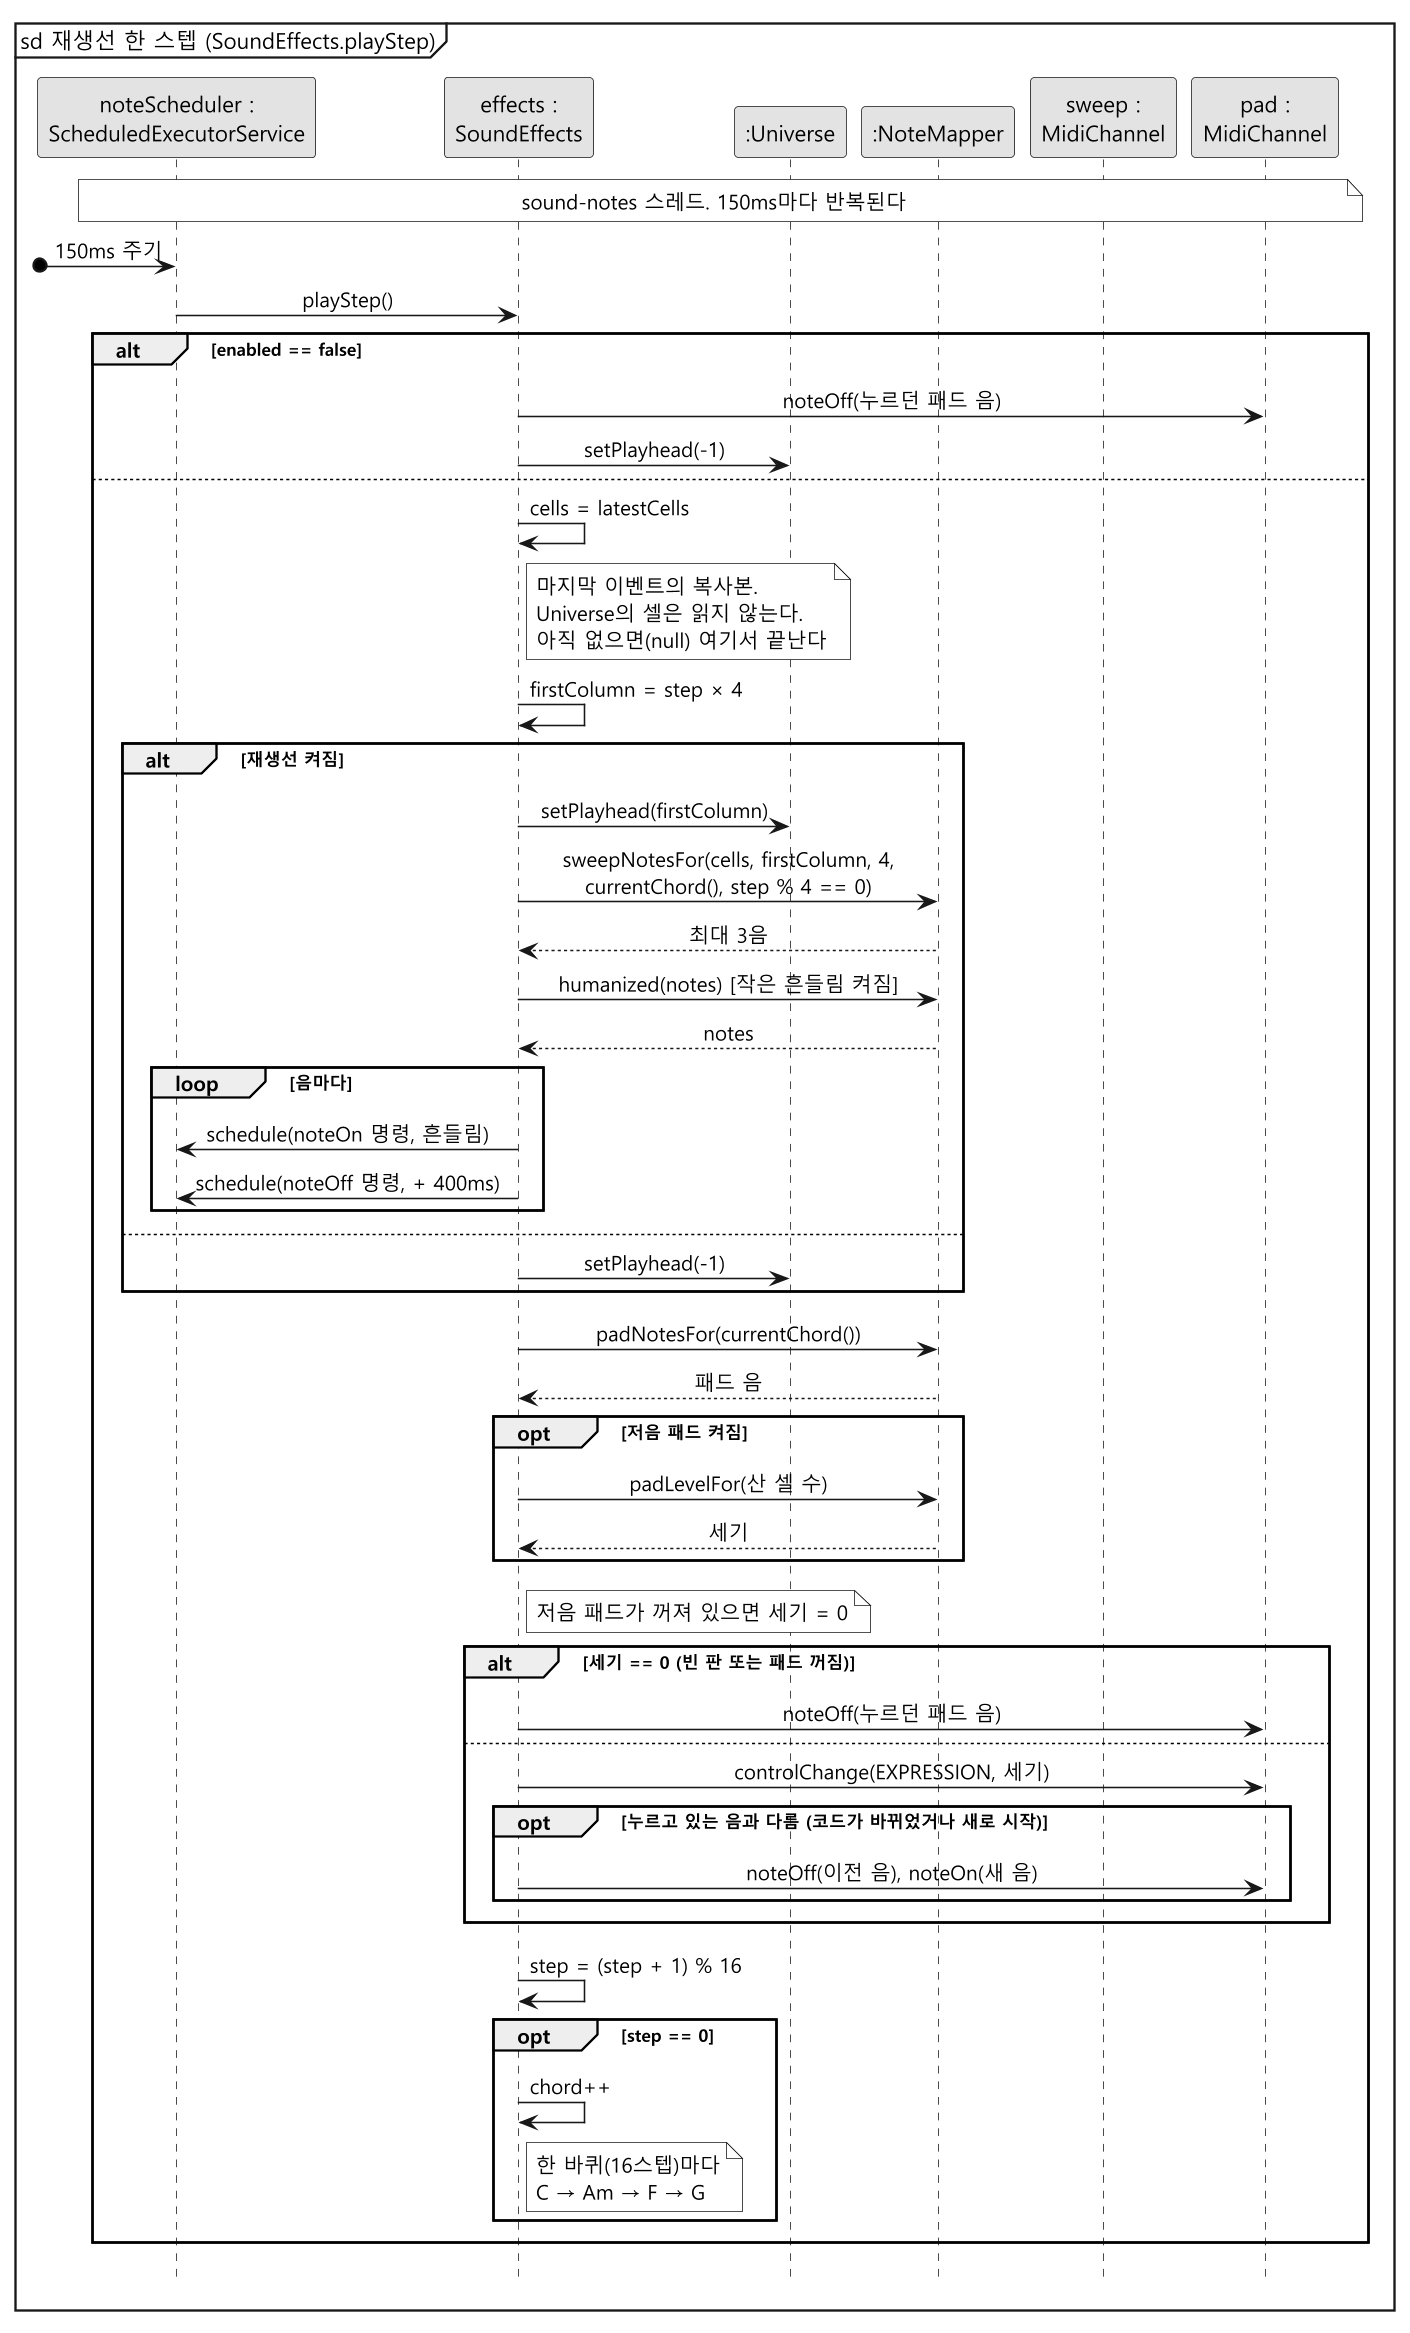

The diagram above was rendered by PlantUML. Its source (embedded in the PNG):
@startuml sd-sweep
skinparam monochrome true
skinparam dpi 150
skinparam shadowing false
skinparam defaultFontName "Malgun Gothic"
skinparam sequenceMessageAlign center
hide footbox
mainframe sd 재생선 한 스텝 (SoundEffects.playStep)

participant "noteScheduler :\nScheduledExecutorService" as Q
participant "effects :\nSoundEffects" as S
participant ":Universe" as U
participant ":NoteMapper" as NM
participant "sweep :\nMidiChannel" as SW
participant "pad :\nMidiChannel" as P

note over Q, P : sound-notes 스레드. 150ms마다 반복된다

[o-> Q : 150ms 주기
Q -> S : playStep()

alt enabled == false
  S -> P : noteOff(누르던 패드 음)
  S -> U : setPlayhead(-1)
else
  S -> S : cells = latestCells
  note right of S : 마지막 이벤트의 복사본.\nUniverse의 셀은 읽지 않는다.\n아직 없으면(null) 여기서 끝난다
  S -> S : firstColumn = step × 4

  alt 재생선 켜짐
    S -> U : setPlayhead(firstColumn)
    S -> NM : sweepNotesFor(cells, firstColumn, 4,\ncurrentChord(), step % 4 == 0)
    NM --> S : 최대 3음
    S -> NM : humanized(notes) [작은 흔들림 켜짐]
    NM --> S : notes
    loop 음마다
      S -> Q : schedule(noteOn 명령, 흔들림)
      S -> Q : schedule(noteOff 명령, + 400ms)
    end
  else
    S -> U : setPlayhead(-1)
  end

  S -> NM : padNotesFor(currentChord())
  NM --> S : 패드 음
  opt 저음 패드 켜짐
    S -> NM : padLevelFor(산 셀 수)
    NM --> S : 세기
  end
  note right of S : 저음 패드가 꺼져 있으면 세기 = 0
  alt 세기 == 0 (빈 판 또는 패드 꺼짐)
    S -> P : noteOff(누르던 패드 음)
  else
    S -> P : controlChange(EXPRESSION, 세기)
    opt 누르고 있는 음과 다름 (코드가 바뀌었거나 새로 시작)
      S -> P : noteOff(이전 음), noteOn(새 음)
    end
  end

  S -> S : step = (step + 1) % 16
  opt step == 0
    S -> S : chord++
    note right of S : 한 바퀴(16스텝)마다\nC → Am → F → G
  end
end
@enduml